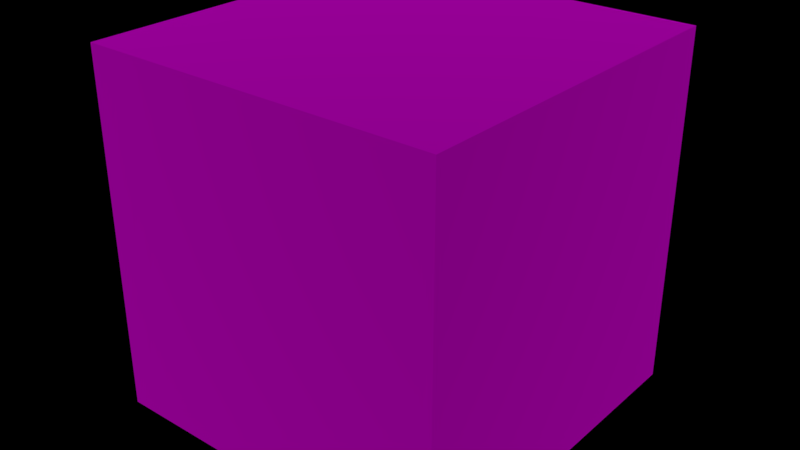 # Source: Thermodium_Red.blend  (saved by Blender 2.80.75; exported with 4.5.12 LTS)
import bpy
from mathutils import Matrix  # noqa: F401  (used for matrix-valued properties, if any)

bpy.ops.wm.read_factory_settings(use_empty=True)
scene = bpy.context.scene
scene.name = 'Scene'

# ---- images (referenced by path relative to the original .blend; pixels are not part of the script)
import os
ASSET_DIR = os.environ.get("B2B_ASSET_DIR", "")  # directory of the original .blend (textures are referenced by path, not embedded)
HERE = os.path.dirname(os.path.abspath(__file__))  # packed textures are extracted next to this script under _unpacked/

def load_image(name, relpath, width, height, colorspace="sRGB"):
    """Load a texture the original file referenced (path relative to the .blend, or extracted next to this script)."""
    p = next((c for c in (os.path.join(HERE, relpath), os.path.join(ASSET_DIR, relpath)) if relpath and os.path.exists(c)), "")
    if p:
        img = bpy.data.images.load(p, check_existing=True)
        img.name = name
    else:  # same state as the original file: an image datablock whose file is absent (Cycles renders it pink)
        img = bpy.data.images.new(name, width, height)
        img.source = "FILE"
        img.filepath = "//" + (relpath or name)
    img.colorspace_settings.name = colorspace
    return img
img_thermodium_red_jpg = load_image('Thermodium Red.jpg', 'Thermodium Red.jpg', 1024, 1024, 'sRGB')

# ---- materials (node trees are filled in below, after node groups)
mat_thermodium_red = bpy.data.materials.new('Thermodium Red')
mat_thermodium_red.alpha_threshold = 0.0
mat_thermodium_red.use_transparent_shadow = False
mat_thermodium_red.preview_render_type = 'CUBE'
mat_thermodium_red.diffuse_color = (0.6172, 0.6172, 0.6172, 1.0)
mat_thermodium_red.specular_color = (0.4385, 0.4385, 0.4385)
mat_thermodium_red.roughness = 0.5

# ---- material node trees
mat_thermodium_red.use_nodes = True; mat_thermodium_red.node_tree.nodes.clear()
_N = mat_thermodium_red.node_tree.nodes; _L = mat_thermodium_red.node_tree.links
n0 = _N.new('ShaderNodeOutputMaterial'); n0.name = 'Material Output'; n0.location = (500, 300)
n1 = _N.new('ShaderNodeBsdfPrincipled'); n1.name = 'Principled BSDF'; n1.location = (200, 300)
n1.distribution = 'GGX'
n1.subsurface_method = 'BURLEY'
n1.inputs[1].default_value = 1.0
n1.inputs[2].default_value = 0.9
n1.inputs[3].default_value = 1.45
n1.inputs[13].default_value = 0.75
n1.inputs[27].default_value = (0.0, 0.0, 0.0, 1.0)
n1.inputs[28].default_value = 1.0
n2 = _N.new('ShaderNodeMapping'); n2.name = 'Mapping'; n2.location = (-500, 300)
n2.vector_type = 'TEXTURE'
n2.inputs[3].default_value = (5.0, 5.0, 5.0)
n3 = _N.new('ShaderNodeTexCoord'); n3.name = 'Texture Coordinate'; n3.location = (-700, 300)
n4 = _N.new('ShaderNodeTexImage'); n4.name = 'Image Texture'; n4.location = (-100, 300)
n4.image = img_thermodium_red_jpg
n4.projection = 'BOX'
_L.new(n3.outputs[3], n2.inputs[0])
_L.new(n1.outputs[0], n0.inputs[0])
_L.new(n4.outputs[0], n1.inputs[0])
_L.new(n2.outputs[0], n4.inputs[0])
n0.is_active_output = True

# ---- world
world_world = bpy.data.worlds.new('World'); scene.world = world_world
world_world.color = (0.0, 0.0, 0.0)
world_world.use_sun_shadow = False
world_world.sun_shadow_jitter_overblur = 0.0
world_world.cycles.sampling_method = 'MANUAL'

# ---- meshes
me_thermodium_red = bpy.data.meshes.new('Thermodium Red')
me_thermodium_red.from_pydata([(-3.0, -3.0, -3.0), (-3.0, -3.0, 3.0), (-3.0, 3.0, -3.0), (-3.0, 3.0, 3.0), (3.0, -3.0, -3.0), (3.0, -3.0, 3.0), (3.0, 3.0, -3.0), (3.0, 3.0, 3.0)], [], [(0, 1, 3, 2), (2, 3, 7, 6), (6, 7, 5, 4), (4, 5, 1, 0), (2, 6, 4, 0), (7, 3, 1, 5)])
me_thermodium_red.materials.append(mat_thermodium_red)
me_thermodium_red.use_remesh_preserve_volume = False
me_thermodium_red.use_remesh_preserve_attributes = False
me_thermodium_red.use_mirror_vertex_groups = False
me_thermodium_red.update()

# ---- objects
ob_thermodium_red = bpy.data.objects.new('Thermodium Red', me_thermodium_red)

# ---- transforms, parenting, visibility, modifiers, constraints
ob_thermodium_red.location = (0.0, 0.0, 0.0)
ob_thermodium_red.lineart.crease_threshold = 0.0

# ---- collection membership
scene.collection.objects.link(ob_thermodium_red)

# ---- scene / render settings (as saved in the file)
scene.frame_start = 1; scene.frame_end = 250; scene.frame_set(2)
scene.render.engine = 'BLENDER_EEVEE_NEXT'
scene.render.image_settings.color_depth = '16'
scene.render.resolution_percentage = 50
scene.render.dither_intensity = 0.0
scene.render.film_transparent = True
scene.render.use_compositing = False
scene.render.use_sequencer = False
scene.render.use_stamp_time = False
scene.render.use_stamp_date = False
scene.render.use_stamp_frame = False
scene.render.use_stamp_camera = False
scene.render.use_stamp_scene = False
scene.render.use_stamp_filename = False
scene.render.use_stamp_render_time = False
scene.cycles.use_denoising = False
scene.cycles.samples = 128
scene.cycles.sampling_pattern = 'TABULATED_SOBOL'
scene.cycles.use_adaptive_sampling = False
scene.cycles.use_light_tree = False
scene.cycles.blur_glossy = 0.0
scene.cycles.sample_clamp_indirect = 0.0
scene.view_settings.view_transform = 'Standard'
scene.unit_settings.scale_length = 0.0254
bpy.context.view_layer.update()

# ---- added for rendering (the .blend has no active camera and no usable light): camera, sun
cam_auto = bpy.data.cameras.new('AutoCamera')
cam_auto.lens = 50.0
cam_auto.sensor_width = 36.0
cam_auto.clip_end = 1000.0
ob_auto_camera = bpy.data.objects.new('AutoCamera', cam_auto)
scene.collection.objects.link(ob_auto_camera)
ob_auto_camera.location = (9.61522, -11.5383, 7.69217)
ob_auto_camera.rotation_euler = (1.09748, -7.21219e-08, 0.694738)
scene.camera = ob_auto_camera
light_auto_sun = bpy.data.lights.new('AutoSun', 'SUN')
light_auto_sun.energy = 3.0
light_auto_sun.angle = 0.0523599
ob_auto_sun = bpy.data.objects.new('AutoSun', light_auto_sun)
scene.collection.objects.link(ob_auto_sun)
ob_auto_sun.rotation_euler = (0.872665, 0.174533, 0.523599)
bpy.context.view_layer.update()
